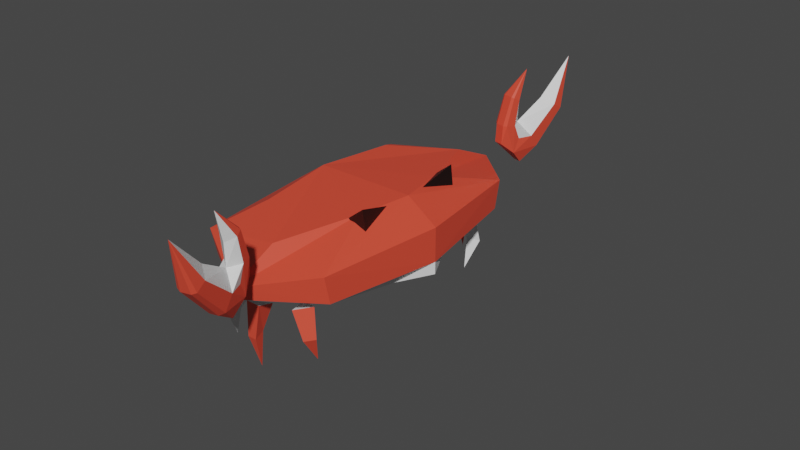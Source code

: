 # Source: crab.blend  (saved by Blender 2.83.19; exported with 4.5.12 LTS)
import bpy
from mathutils import Matrix  # noqa: F401  (used for matrix-valued properties, if any)

bpy.ops.wm.read_factory_settings(use_empty=True)
scene = bpy.context.scene
scene.name = 'Scene'

# ---- collections
col_collection = bpy.data.collections.new('Collection'); scene.collection.children.link(col_collection)

# ---- materials (node trees are filled in below, after node groups)
mat_shell = bpy.data.materials.new('Shell')
mat_shell.use_transparent_shadow = False
mat_edge = bpy.data.materials.new('Edge')
mat_edge.use_transparent_shadow = False
mat_eyes = bpy.data.materials.new('Eyes')
mat_eyes.use_transparent_shadow = False

# ---- material node trees
mat_shell.use_nodes = True; mat_shell.node_tree.nodes.clear()
_N = mat_shell.node_tree.nodes; _L = mat_shell.node_tree.links
n0 = _N.new('ShaderNodeBsdfPrincipled'); n0.name = 'Principled BSDF'; n0.location = (10, 300)
n0.distribution = 'GGX'
n0.subsurface_method = 'BURLEY'
n0.inputs[0].default_value = (0.8, 0.06998, 0.03708, 1.0)
n0.inputs[3].default_value = 1.45
n0.inputs[27].default_value = (0.0, 0.0, 0.0, 1.0)
n0.inputs[28].default_value = 1.0
n1 = _N.new('ShaderNodeOutputMaterial'); n1.name = 'Material Output'; n1.location = (300, 300)
_L.new(n0.outputs[0], n1.inputs[0])
n1.is_active_output = True
mat_edge.use_nodes = True; mat_edge.node_tree.nodes.clear()
_N = mat_edge.node_tree.nodes; _L = mat_edge.node_tree.links
n0 = _N.new('ShaderNodeBsdfPrincipled'); n0.name = 'Principled BSDF'; n0.location = (10, 300)
n0.distribution = 'GGX'
n0.subsurface_method = 'BURLEY'
n0.inputs[3].default_value = 1.45
n0.inputs[27].default_value = (0.0, 0.0, 0.0, 1.0)
n0.inputs[28].default_value = 1.0
n1 = _N.new('ShaderNodeOutputMaterial'); n1.name = 'Material Output'; n1.location = (300, 300)
_L.new(n0.outputs[0], n1.inputs[0])
n1.is_active_output = True
mat_eyes.use_nodes = True; mat_eyes.node_tree.nodes.clear()
_N = mat_eyes.node_tree.nodes; _L = mat_eyes.node_tree.links
n0 = _N.new('ShaderNodeBsdfPrincipled'); n0.name = 'Principled BSDF'; n0.location = (10, 300)
n0.distribution = 'GGX'
n0.subsurface_method = 'BURLEY'
n0.inputs[0].default_value = (0.007194, 0.002017, 0.001443, 1.0)
n0.inputs[3].default_value = 1.45
n0.inputs[27].default_value = (0.0, 0.0, 0.0, 1.0)
n0.inputs[28].default_value = 1.0
n1 = _N.new('ShaderNodeOutputMaterial'); n1.name = 'Material Output'; n1.location = (300, 300)
_L.new(n0.outputs[0], n1.inputs[0])
n1.is_active_output = True

# ---- world
world_world = bpy.data.worlds.new('World'); scene.world = world_world
world_world.use_nodes = True; world_world.node_tree.nodes.clear()
_N = world_world.node_tree.nodes; _L = world_world.node_tree.links
n0 = _N.new('ShaderNodeOutputWorld'); n0.name = 'World Output'; n0.location = (300, 300)
n1 = _N.new('ShaderNodeBackground'); n1.name = 'Background'; n1.location = (10, 300)
n1.inputs[0].default_value = (0.05088, 0.05088, 0.05088, 1.0)
_L.new(n1.outputs[0], n0.inputs[0])
n0.is_active_output = True
world_world.color = (0.05088, 0.05088, 0.05088)
world_world.use_sun_shadow = False
world_world.sun_shadow_jitter_overblur = 0.0

# ---- meshes
me_cylinder = bpy.data.meshes.new('Cylinder')
me_cylinder.from_pydata([(-0.001883, 0.8111, 0.1954), (-0.001883, -1.102, 1.405), (0.7119, 0.1794, -0.7397), (0.6294, -1.788, 0.9937), (0.6253, -0.3863, -1.576), (0.5673, -2.409, 0.6215), (0.2678, -0.5127, -1.763), (0.3111, -2.547, 0.5384), (-0.2715, -0.5127, -1.763), (-0.3149, -2.547, 0.5384), (-0.629, -0.3863, -1.576), (-0.5711, -2.409, 0.6215), (-0.7157, 0.1794, -0.7397), (-0.6332, -1.788, 0.9937), (-0.001883, -3.407, 3.798), (-0.001883, 0.7714, 1.624), (0.5751, 1.516, 0.2466), (0.5234, 1.213, 1.862), (0.5208, 2.148, 0.2832), (0.4845, 1.612, 2.077), (0.2967, 2.29, 0.2914), (0.3238, 1.702, 2.126), (-0.3004, 2.29, 0.2914), (-0.3276, 1.702, 2.126), (-0.5246, 2.148, 0.2832), (-0.4882, 1.612, 2.077), (-0.5789, 1.516, 0.2466), (-0.5272, 1.213, 1.862), (-0.001883, 0.2209, 3.634), (0.5653, 1.116, -0.736), (0.573, 1.518, -1.667), (0.2967, 2.367, -0.941), (-0.3004, 2.367, -0.941), (-0.5768, 1.518, -1.667), (-0.7256, 1.116, -0.736), (0.2678, 0.6834, -2.572), (-0.2715, 0.6834, -2.572)], [], [(0, 1, 3, 2), (2, 3, 5, 4), (4, 5, 7, 6), (6, 7, 9, 8), (8, 9, 11, 10), (11, 9, 14), (10, 11, 13, 12), (12, 13, 1, 0), (4, 6, 35, 30), (3, 1, 14), (7, 5, 14), (13, 11, 14), (9, 7, 14), (1, 13, 14), (5, 3, 14), (0, 16, 17, 15), (16, 18, 19, 17), (18, 20, 21, 19), (20, 22, 23, 21), (22, 24, 25, 23), (25, 28, 23), (24, 26, 27, 25), (26, 0, 15, 27), (17, 28, 15), (21, 28, 19), (27, 28, 25), (23, 28, 21), (15, 28, 27), (19, 28, 17), (24, 33, 34, 26), (20, 31, 32, 22), (16, 29, 30, 18), (22, 32, 33, 24), (18, 30, 31, 20), (10, 12, 34, 33), (6, 8, 36, 35), (2, 4, 30, 29), (8, 10, 33, 36), (2, 29, 16, 0), (12, 0, 26, 34), (30, 33, 32, 31), (33, 30, 35, 36)])
me_cylinder.polygons.foreach_set('material_index', [1, 0, 0, 0, 0, 0, 0, 1, 0, 1, 0, 0, 0, 1, 0, 1, 0, 0, 0, 0, 0, 0, 1, 1, 0, 0, 0, 1, 0, 0, 0, 0, 0, 0, 0, 0, 0, 0, 1, 1, 0, 0])
_uv = me_cylinder.uv_layers.new(name='UVMap')
_uv.uv.foreach_set('vector', [1.0, 0.5, 1.0, 1.0, 0.8571, 1.0, 0.8571, 0.5, 0.8571, 0.5, 0.8571, 1.0, 0.7143, 1.0, 0.7143, 0.5, 0.7143, 0.5, 0.7143, 1.0, 0.5714, 1.0, 0.5714, 0.5, 0.5714, 0.5, 0.5714, 1.0, 0.4286, 1.0, 0.4286, 0.5, 0.4286, 0.5, 0.4286, 1.0, 0.2857, 1.0, 0.2857, 0.5, 0.2857, 1.0, 0.4286, 1.0, 0.2857, 1.0, 0.2857, 0.5, 0.2857, 1.0, 0.1429, 1.0, 0.1429, 0.5, 0.1429, 0.5, 0.1429, 1.0, 2.98e-08, 1.0, 2.98e-08, 0.5, 0.7143, 0.5, 0.5714, 0.5, 0.5714, 0.5, 0.7143, 0.5, 0.8571, 1.0, 1.0, 1.0, 0.8571, 1.0, 0.5714, 1.0, 0.7143, 1.0, 0.5714, 1.0, 0.1429, 1.0, 0.2857, 1.0, 0.1429, 1.0, 0.4286, 1.0, 0.5714, 1.0, 0.4286, 1.0, 2.98e-08, 1.0, 0.1429, 1.0, 2.98e-08, 1.0, 0.7143, 1.0, 0.8571, 1.0, 0.7143, 1.0, 1.0, 0.5, 0.8571, 0.5, 0.8571, 1.0, 1.0, 1.0, 0.8571, 0.5, 0.7143, 0.5, 0.7143, 1.0, 0.8571, 1.0, 0.7143, 0.5, 0.5714, 0.5, 0.5714, 1.0, 0.7143, 1.0, 0.5714, 0.5, 0.4286, 0.5, 0.4286, 1.0, 0.5714, 1.0, 0.4286, 0.5, 0.2857, 0.5, 0.2857, 1.0, 0.4286, 1.0, 0.2857, 1.0, 0.2857, 1.0, 0.4286, 1.0, 0.2857, 0.5, 0.1429, 0.5, 0.1429, 1.0, 0.2857, 1.0, 0.1429, 0.5, 2.98e-08, 0.5, 2.98e-08, 1.0, 0.1429, 1.0, 0.8571, 1.0, 0.8571, 1.0, 1.0, 1.0, 0.5714, 1.0, 0.5714, 1.0, 0.7143, 1.0, 0.1429, 1.0, 0.1429, 1.0, 0.2857, 1.0, 0.4286, 1.0, 0.4286, 1.0, 0.5714, 1.0, 2.98e-08, 1.0, 2.98e-08, 1.0, 0.1429, 1.0, 0.7143, 1.0, 0.7143, 1.0, 0.8571, 1.0, 0.2857, 0.5, 0.2857, 0.5, 0.1429, 0.5, 0.1429, 0.5, 0.5714, 0.5, 0.5714, 0.5, 0.4286, 0.5, 0.4286, 0.5, 0.8571, 0.5, 0.8571, 0.5, 0.7143, 0.5, 0.7143, 0.5, 0.4286, 0.5, 0.4286, 0.5, 0.2857, 0.5, 0.2857, 0.5, 0.7143, 0.5, 0.7143, 0.5, 0.5714, 0.5, 0.5714, 0.5, 0.2857, 0.5, 0.1429, 0.5, 0.1429, 0.5, 0.2857, 0.5, 0.5714, 0.5, 0.4286, 0.5, 0.4286, 0.5, 0.5714, 0.5, 0.8571, 0.5, 0.7143, 0.5, 0.7143, 0.5, 0.8571, 0.5, 0.4286, 0.5, 0.2857, 0.5, 0.2857, 0.5, 0.4286, 0.5, 0.8571, 0.5, 0.8571, 0.5, 0.8571, 0.5, 1.0, 0.5, 0.1429, 0.5, 2.98e-08, 0.5, 0.1429, 0.5, 0.1429, 0.5, 0.7143, 0.5, 0.2857, 0.5, 0.4286, 0.5, 0.5714, 0.5, 0.2857, 0.5, 0.7143, 0.5, 0.5714, 0.5, 0.4286, 0.5])
me_cylinder.materials.append(mat_shell)
me_cylinder.materials.append(mat_edge)
me_cylinder.use_remesh_fix_poles = True
me_cylinder.use_remesh_preserve_attributes = False
me_cylinder.use_mirror_z = True
me_cylinder.use_mirror_vertex_groups = False
me_cylinder.update()
me_cylinder_002 = bpy.data.meshes.new('Cylinder.002')
me_cylinder_002.from_pydata([(2.3, -4.371e-08, -1.1), (-2.0, 1.192e-08, 1.1), (-1.707, -0.4238, 1.0), (-8.742e-08, -0.6833, 0.8), (2.3, -4.371e-08, -0.7), (2.3, -4.371e-08, 0.4), (1.707, -0.6238, -0.6), (1.707, -0.6571, 0.3), (-8.742e-08, -0.9167, -0.3), (-8.742e-08, -0.9333, 0.1), (-2.707, -0.6238, -0.6), (-2.707, -0.6571, 0.3), (-3.0, 1.192e-08, -0.7), (-3.0, 1.192e-08, 0.4), (0.9071, -0.2738, 1.0), (1.3, -4.371e-08, 1.1), (1.707, -0.1904, -1.1), (-8.742e-08, -0.6333, -0.9), (-2.707, -0.1904, -1.1), (-3.0, 1.192e-08, -1.1), (1.134, -0.07551, 0.9176), (1.406, -0.3249, 0.6913), (0.4302, -0.3275, 0.6885), (1.313, -0.3276, 1.396)], [], [(11, 9, 3, 2), (13, 11, 2, 1), (4, 5, 7, 6), (6, 7, 9, 8), (8, 9, 11, 10), (10, 11, 13, 12), (7, 5, 15, 14), (9, 7, 14, 3), (6, 8, 17, 16), (8, 10, 18, 17), (4, 6, 16, 0), (10, 12, 19, 18), (2, 3, 1), (14, 1, 3), (15, 1, 14), (17, 18, 16), (19, 16, 18), (16, 19, 0), (20, 23, 21), (21, 23, 22), (22, 23, 20), (20, 21, 22)])
me_cylinder_002.polygons.foreach_set('material_index', [0, 0, 0, 0, 0, 0, 0, 0, 1, 1, 1, 1, 0, 0, 0, 1, 1, 1, 2, 2, 2, 2])
_uv = me_cylinder_002.uv_layers.new(name='UVMap')
_uv.uv.foreach_set('vector', [0.375, 1.0, 0.5, 1.0, 0.5, 1.0, 0.375, 1.0, 0.25, 1.0, 0.375, 1.0, 0.375, 1.0, 0.25, 1.0, 0.75, 0.5, 0.75, 1.0, 0.625, 1.0, 0.625, 0.5, 0.625, 0.5, 0.625, 1.0, 0.5, 1.0, 0.5, 0.5, 0.5, 0.5, 0.5, 1.0, 0.375, 1.0, 0.375, 0.5, 0.375, 0.5, 0.375, 1.0, 0.25, 1.0, 0.25, 0.5, 0.625, 1.0, 0.75, 1.0, 0.75, 1.0, 0.625, 1.0, 0.5, 1.0, 0.625, 1.0, 0.625, 1.0, 0.5, 1.0, 0.625, 0.5, 0.5, 0.5, 0.5, 0.5, 0.625, 0.5, 0.5, 0.5, 0.375, 0.5, 0.375, 0.5, 0.5, 0.5, 0.75, 0.5, 0.625, 0.5, 0.625, 0.5, 0.75, 0.5, 0.375, 0.5, 0.25, 0.5, 0.25, 0.5, 0.375, 0.5, 0.375, 1.0, 0.5, 1.0, 0.25, 1.0, 0.625, 1.0, 0.25, 1.0, 0.5, 1.0, 0.75, 1.0, 0.25, 1.0, 0.625, 1.0, 0.5, 0.5, 0.375, 0.5, 0.625, 0.5, 0.25, 0.5, 0.625, 0.5, 0.375, 0.5, 0.625, 0.5, 0.25, 0.5, 0.75, 0.5, 0.25, 0.49, 0.25, 0.25, 0.4578, 0.13, 0.4578, 0.13, 0.25, 0.25, 0.04215, 0.13, 0.04215, 0.13, 0.25, 0.25, 0.25, 0.49, 0.75, 0.49, 0.9578, 0.13, 0.5422, 0.13])
me_cylinder_002.materials.append(mat_shell)
me_cylinder_002.materials.append(mat_edge)
me_cylinder_002.materials.append(mat_eyes)
me_cylinder_002.use_remesh_fix_poles = True
me_cylinder_002.use_remesh_preserve_attributes = False
me_cylinder_002.use_mirror_vertex_groups = False
me_cylinder_002.update()
me_cylinder_001 = bpy.data.meshes.new('Cylinder.001')
me_cylinder_001.from_pydata([(0.7722, -1.064, 0.4192), (0.3783, -0.8006, 1.171), (1.162, -1.226, 0.3745), (1.014, -1.111, 1.319), (0.8848, -1.458, 0.3108), (0.5482, -1.503, 1.212), (0.8404, -0.873, -0.5728), (-0.277, -1.428, 1.087), (-0.2498, -1.873, 0.4186), (-0.1245, -2.275, 0.37), (-0.117, -2.08, 1.358), (-0.4815, -2.212, 0.3136), (-0.7184, -1.974, 1.263), (-0.1317, -2.094, -0.5768), (-1.192, -1.161, 1.148), (-1.587, -1.456, 0.4228), (-1.638, -1.859, 0.3002), (-1.23, -1.883, 1.179), (-1.945, -1.682, 0.3952), (-1.747, -1.584, 1.339), (-1.861, -1.41, -0.5503)], [], [(0, 1, 3, 2), (2, 3, 5, 4), (3, 1, 5), (4, 5, 1, 0), (4, 0, 6), (8, 7, 10, 9), (2, 4, 6), (0, 2, 6), (9, 10, 12, 11), (10, 7, 12), (11, 12, 7, 8), (11, 8, 13), (9, 11, 13), (8, 9, 13), (15, 14, 17, 16), (16, 17, 19, 18), (17, 14, 19), (18, 19, 14, 15), (18, 15, 20), (16, 18, 20), (15, 16, 20)])
me_cylinder_001.polygons.foreach_set('material_index', [1, 0, 1, 1, 1, 0, 0, 1, 0, 1, 1, 1, 0, 0, 1, 0, 1, 1, 1, 0, 1])
_uv = me_cylinder_001.uv_layers.new(name='UVMap')
_uv.uv.foreach_set('vector', [1.0, 0.5, 1.0, 1.0, 0.6667, 1.0, 0.6667, 0.5, 0.6667, 0.5, 0.6667, 1.0, 0.3333, 1.0, 0.3333, 0.5, 0.4578, 0.13, 0.25, 0.49, 0.04215, 0.13, 0.3333, 0.5, 0.3333, 1.0, -5.96e-08, 1.0, -5.96e-08, 0.5, 0.3333, 0.5, -5.96e-08, 0.5, 0.3333, 0.5, 1.0, 0.5, 1.0, 1.0, 0.6667, 1.0, 0.6667, 0.5, 0.6667, 0.5, 0.3333, 0.5, 0.6667, 0.5, 1.0, 0.5, 0.6667, 0.5, 1.0, 0.5, 0.6667, 0.5, 0.6667, 1.0, 0.3333, 1.0, 0.3333, 0.5, 0.4578, 0.13, 0.25, 0.49, 0.04215, 0.13, 0.3333, 0.5, 0.3333, 1.0, -5.96e-08, 1.0, -5.96e-08, 0.5, 0.3333, 0.5, -5.96e-08, 0.5, 0.3333, 0.5, 0.6667, 0.5, 0.3333, 0.5, 0.6667, 0.5, 1.0, 0.5, 0.6667, 0.5, 1.0, 0.5, 1.0, 0.5, 1.0, 1.0, 0.6667, 1.0, 0.6667, 0.5, 0.6667, 0.5, 0.6667, 1.0, 0.3333, 1.0, 0.3333, 0.5, 0.4578, 0.13, 0.25, 0.49, 0.04215, 0.13, 0.3333, 0.5, 0.3333, 1.0, -5.96e-08, 1.0, -5.96e-08, 0.5, 0.3333, 0.5, -5.96e-08, 0.5, 0.3333, 0.5, 0.6667, 0.5, 0.3333, 0.5, 0.6667, 0.5, 1.0, 0.5, 0.6667, 0.5, 1.0, 0.5])
me_cylinder_001.materials.append(mat_shell)
me_cylinder_001.materials.append(mat_edge)
me_cylinder_001.use_remesh_fix_poles = True
me_cylinder_001.use_remesh_preserve_attributes = False
me_cylinder_001.use_mirror_vertex_groups = False
me_cylinder_001.update()

# ---- objects
ob_cylinder = bpy.data.objects.new('Cylinder', me_cylinder)
ob_body = bpy.data.objects.new('Body', me_cylinder_002)
ob_centre = bpy.data.objects.new('Centre', None)
ob_legs = bpy.data.objects.new('Legs', me_cylinder_001)

# ---- transforms, parenting, visibility, modifiers, constraints
ob_cylinder.location = (0.7752, -6.72, 4.05)
ob_cylinder.rotation_euler = (0.0, -0.0, 0.2508)
ob_cylinder.scale = (0.5, 0.5, 0.5)
ob_cylinder.lineart.crease_threshold = 0.0
ob_cylinder.use_mesh_mirror_z = True
_m = ob_cylinder.modifiers.new('Mirror', 'MIRROR')
_m.use_axis = (False, True, False)
_m.mirror_object = ob_centre
ob_body.location = (0.0, 0.0, 2.9)
ob_body.scale = (1.0, 6.0, 1.0)
ob_body.lineart.crease_threshold = 0.0
_m = ob_body.modifiers.new('Mirror', 'MIRROR')
_m.use_axis = (False, True, False)
ob_centre.location = (0.0, 0.0, 2.9)
ob_centre.lineart.crease_threshold = 0.0
ob_legs.location = (-5.125e-16, -2.541, 0.5919)
ob_legs.lineart.crease_threshold = 0.0
_m = ob_legs.modifiers.new('Mirror', 'MIRROR')
_m.use_axis = (False, True, False)
_m.mirror_object = ob_centre

# ---- collection membership
col_collection.objects.link(ob_cylinder)
col_collection.objects.link(ob_body)
col_collection.objects.link(ob_centre)
col_collection.objects.link(ob_legs)

# ---- scene / render settings (as saved in the file)
scene.frame_start = 1; scene.frame_end = 250; scene.frame_set(1)
scene.render.engine = 'BLENDER_EEVEE_NEXT'
scene.cycles.use_denoising = False
scene.cycles.samples = 128
scene.cycles.sampling_pattern = 'TABULATED_SOBOL'
scene.cycles.use_adaptive_sampling = False
scene.cycles.use_light_tree = False
scene.view_settings.view_transform = 'Filmic'
bpy.context.view_layer.update()

# ---- added for rendering (the .blend has no active camera and no usable light): camera, sun
cam_auto = bpy.data.cameras.new('AutoCamera')
cam_auto.lens = 50.0
cam_auto.sensor_width = 36.0
cam_auto.clip_end = 1000.0
ob_auto_camera = bpy.data.objects.new('AutoCamera', cam_auto)
scene.collection.objects.link(ob_auto_camera)
ob_auto_camera.location = (19.2814, -21.9497, 17.5859)
ob_auto_camera.rotation_euler = (1.09748, -7.21219e-08, 0.694738)
scene.camera = ob_auto_camera
light_auto_sun = bpy.data.lights.new('AutoSun', 'SUN')
light_auto_sun.energy = 3.0
light_auto_sun.angle = 0.0523599
ob_auto_sun = bpy.data.objects.new('AutoSun', light_auto_sun)
scene.collection.objects.link(ob_auto_sun)
ob_auto_sun.rotation_euler = (0.872665, 0.174533, 0.523599)
bpy.context.view_layer.update()
